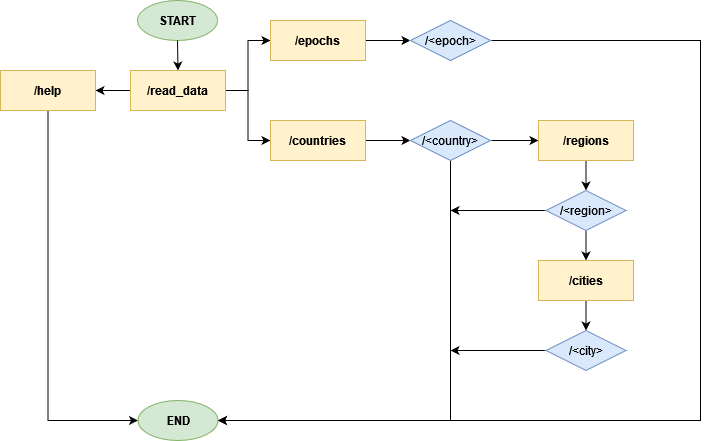

The diagram above was exported from draw.io. Its source (the exported page's mxGraphModel, read from the mxfile embedded in the PNG):
<mxGraphModel dx="1038" dy="556" grid="1" gridSize="10" guides="1" tooltips="1" connect="1" arrows="1" fold="1" page="1" pageScale="1" pageWidth="850" pageHeight="1100" math="0" shadow="0">
  <root>
    <mxCell id="0" />
    <mxCell id="1" parent="0" />
    <mxCell id="1iTLBh8CRkhGcp-RCHVJ-1" value="&lt;b&gt;START&lt;/b&gt;" style="ellipse;whiteSpace=wrap;html=1;fillColor=#d5e8d4;strokeColor=#82b366;" vertex="1" parent="1">
      <mxGeometry x="267" y="20" width="80" height="40" as="geometry" />
    </mxCell>
    <mxCell id="1iTLBh8CRkhGcp-RCHVJ-17" style="edgeStyle=orthogonalEdgeStyle;rounded=0;orthogonalLoop=1;jettySize=auto;html=1;exitX=0;exitY=0.5;exitDx=0;exitDy=0;entryX=1;entryY=0.5;entryDx=0;entryDy=0;" edge="1" parent="1" source="1iTLBh8CRkhGcp-RCHVJ-2" target="1iTLBh8CRkhGcp-RCHVJ-14">
      <mxGeometry relative="1" as="geometry" />
    </mxCell>
    <mxCell id="1iTLBh8CRkhGcp-RCHVJ-18" style="edgeStyle=orthogonalEdgeStyle;rounded=0;orthogonalLoop=1;jettySize=auto;html=1;exitX=1;exitY=0.5;exitDx=0;exitDy=0;entryX=0;entryY=0.5;entryDx=0;entryDy=0;" edge="1" parent="1" source="1iTLBh8CRkhGcp-RCHVJ-2" target="1iTLBh8CRkhGcp-RCHVJ-6">
      <mxGeometry relative="1" as="geometry" />
    </mxCell>
    <mxCell id="1iTLBh8CRkhGcp-RCHVJ-19" style="edgeStyle=orthogonalEdgeStyle;rounded=0;orthogonalLoop=1;jettySize=auto;html=1;exitX=1;exitY=0.5;exitDx=0;exitDy=0;entryX=0;entryY=0.5;entryDx=0;entryDy=0;" edge="1" parent="1" source="1iTLBh8CRkhGcp-RCHVJ-2" target="1iTLBh8CRkhGcp-RCHVJ-5">
      <mxGeometry relative="1" as="geometry" />
    </mxCell>
    <mxCell id="1iTLBh8CRkhGcp-RCHVJ-2" value="&lt;b&gt;/read_data&lt;/b&gt;" style="rounded=0;whiteSpace=wrap;html=1;fillColor=#fff2cc;strokeColor=#d6b656;" vertex="1" parent="1">
      <mxGeometry x="260" y="90" width="95" height="40" as="geometry" />
    </mxCell>
    <mxCell id="1iTLBh8CRkhGcp-RCHVJ-3" value="" style="endArrow=classic;html=1;rounded=0;entryX=0.5;entryY=0;entryDx=0;entryDy=0;" edge="1" parent="1" source="1iTLBh8CRkhGcp-RCHVJ-1" target="1iTLBh8CRkhGcp-RCHVJ-2">
      <mxGeometry width="50" height="50" relative="1" as="geometry">
        <mxPoint x="282" y="300" as="sourcePoint" />
        <mxPoint x="332" y="250" as="targetPoint" />
      </mxGeometry>
    </mxCell>
    <mxCell id="1iTLBh8CRkhGcp-RCHVJ-21" style="edgeStyle=orthogonalEdgeStyle;rounded=0;orthogonalLoop=1;jettySize=auto;html=1;exitX=1;exitY=0.5;exitDx=0;exitDy=0;entryX=0;entryY=0.5;entryDx=0;entryDy=0;" edge="1" parent="1" source="1iTLBh8CRkhGcp-RCHVJ-5" target="1iTLBh8CRkhGcp-RCHVJ-8">
      <mxGeometry relative="1" as="geometry" />
    </mxCell>
    <mxCell id="1iTLBh8CRkhGcp-RCHVJ-5" value="&lt;b&gt;/countries&lt;/b&gt;" style="rounded=0;whiteSpace=wrap;html=1;fillColor=#fff2cc;strokeColor=#d6b656;" vertex="1" parent="1">
      <mxGeometry x="400" y="140" width="95" height="40" as="geometry" />
    </mxCell>
    <mxCell id="1iTLBh8CRkhGcp-RCHVJ-20" style="edgeStyle=orthogonalEdgeStyle;rounded=0;orthogonalLoop=1;jettySize=auto;html=1;exitX=1;exitY=0.5;exitDx=0;exitDy=0;entryX=0;entryY=0.5;entryDx=0;entryDy=0;" edge="1" parent="1" source="1iTLBh8CRkhGcp-RCHVJ-6" target="1iTLBh8CRkhGcp-RCHVJ-7">
      <mxGeometry relative="1" as="geometry" />
    </mxCell>
    <mxCell id="1iTLBh8CRkhGcp-RCHVJ-6" value="&lt;b&gt;/epochs&lt;/b&gt;" style="rounded=0;whiteSpace=wrap;html=1;fillColor=#fff2cc;strokeColor=#d6b656;" vertex="1" parent="1">
      <mxGeometry x="400" y="40" width="95" height="40" as="geometry" />
    </mxCell>
    <mxCell id="1iTLBh8CRkhGcp-RCHVJ-28" style="edgeStyle=orthogonalEdgeStyle;rounded=0;orthogonalLoop=1;jettySize=auto;html=1;exitX=1;exitY=0.5;exitDx=0;exitDy=0;entryX=1;entryY=0.5;entryDx=0;entryDy=0;" edge="1" parent="1" source="1iTLBh8CRkhGcp-RCHVJ-7" target="1iTLBh8CRkhGcp-RCHVJ-26">
      <mxGeometry relative="1" as="geometry">
        <Array as="points">
          <mxPoint x="830" y="60" />
          <mxPoint x="830" y="440" />
        </Array>
      </mxGeometry>
    </mxCell>
    <mxCell id="1iTLBh8CRkhGcp-RCHVJ-7" value="/&amp;lt;epoch&amp;gt;" style="rhombus;whiteSpace=wrap;html=1;fillColor=#dae8fc;strokeColor=#6c8ebf;" vertex="1" parent="1">
      <mxGeometry x="540" y="40" width="80" height="40" as="geometry" />
    </mxCell>
    <mxCell id="1iTLBh8CRkhGcp-RCHVJ-22" style="edgeStyle=orthogonalEdgeStyle;rounded=0;orthogonalLoop=1;jettySize=auto;html=1;exitX=1;exitY=0.5;exitDx=0;exitDy=0;entryX=0;entryY=0.5;entryDx=0;entryDy=0;" edge="1" parent="1" source="1iTLBh8CRkhGcp-RCHVJ-8" target="1iTLBh8CRkhGcp-RCHVJ-9">
      <mxGeometry relative="1" as="geometry" />
    </mxCell>
    <mxCell id="1iTLBh8CRkhGcp-RCHVJ-29" style="edgeStyle=orthogonalEdgeStyle;rounded=0;orthogonalLoop=1;jettySize=auto;html=1;exitX=0.5;exitY=1;exitDx=0;exitDy=0;entryX=1;entryY=0.5;entryDx=0;entryDy=0;" edge="1" parent="1" source="1iTLBh8CRkhGcp-RCHVJ-8" target="1iTLBh8CRkhGcp-RCHVJ-26">
      <mxGeometry relative="1" as="geometry" />
    </mxCell>
    <mxCell id="1iTLBh8CRkhGcp-RCHVJ-8" value="/&amp;lt;country&amp;gt;" style="rhombus;whiteSpace=wrap;html=1;fillColor=#dae8fc;strokeColor=#6c8ebf;" vertex="1" parent="1">
      <mxGeometry x="540" y="140" width="80" height="40" as="geometry" />
    </mxCell>
    <mxCell id="1iTLBh8CRkhGcp-RCHVJ-23" style="edgeStyle=orthogonalEdgeStyle;rounded=0;orthogonalLoop=1;jettySize=auto;html=1;exitX=0.5;exitY=1;exitDx=0;exitDy=0;entryX=0.5;entryY=0;entryDx=0;entryDy=0;" edge="1" parent="1" source="1iTLBh8CRkhGcp-RCHVJ-9" target="1iTLBh8CRkhGcp-RCHVJ-10">
      <mxGeometry relative="1" as="geometry" />
    </mxCell>
    <mxCell id="1iTLBh8CRkhGcp-RCHVJ-9" value="&lt;b&gt;/regions&lt;/b&gt;" style="rounded=0;whiteSpace=wrap;html=1;fillColor=#fff2cc;strokeColor=#d6b656;" vertex="1" parent="1">
      <mxGeometry x="668" y="140" width="95" height="40" as="geometry" />
    </mxCell>
    <mxCell id="1iTLBh8CRkhGcp-RCHVJ-24" style="edgeStyle=orthogonalEdgeStyle;rounded=0;orthogonalLoop=1;jettySize=auto;html=1;exitX=0.5;exitY=1;exitDx=0;exitDy=0;entryX=0.5;entryY=0;entryDx=0;entryDy=0;" edge="1" parent="1" source="1iTLBh8CRkhGcp-RCHVJ-10" target="1iTLBh8CRkhGcp-RCHVJ-11">
      <mxGeometry relative="1" as="geometry" />
    </mxCell>
    <mxCell id="1iTLBh8CRkhGcp-RCHVJ-30" style="edgeStyle=orthogonalEdgeStyle;rounded=0;orthogonalLoop=1;jettySize=auto;html=1;exitX=0;exitY=0.5;exitDx=0;exitDy=0;" edge="1" parent="1" source="1iTLBh8CRkhGcp-RCHVJ-10">
      <mxGeometry relative="1" as="geometry">
        <mxPoint x="580" y="230" as="targetPoint" />
      </mxGeometry>
    </mxCell>
    <mxCell id="1iTLBh8CRkhGcp-RCHVJ-10" value="/&amp;lt;region&amp;gt;" style="rhombus;whiteSpace=wrap;html=1;fillColor=#dae8fc;strokeColor=#6c8ebf;" vertex="1" parent="1">
      <mxGeometry x="675.5" y="210" width="80" height="40" as="geometry" />
    </mxCell>
    <mxCell id="1iTLBh8CRkhGcp-RCHVJ-25" style="edgeStyle=orthogonalEdgeStyle;rounded=0;orthogonalLoop=1;jettySize=auto;html=1;exitX=0.5;exitY=1;exitDx=0;exitDy=0;entryX=0.5;entryY=0;entryDx=0;entryDy=0;" edge="1" parent="1" source="1iTLBh8CRkhGcp-RCHVJ-11" target="1iTLBh8CRkhGcp-RCHVJ-12">
      <mxGeometry relative="1" as="geometry" />
    </mxCell>
    <mxCell id="1iTLBh8CRkhGcp-RCHVJ-11" value="&lt;b&gt;/cities&lt;/b&gt;" style="rounded=0;whiteSpace=wrap;html=1;fillColor=#fff2cc;strokeColor=#d6b656;" vertex="1" parent="1">
      <mxGeometry x="668" y="280" width="95" height="40" as="geometry" />
    </mxCell>
    <mxCell id="1iTLBh8CRkhGcp-RCHVJ-31" style="edgeStyle=orthogonalEdgeStyle;rounded=0;orthogonalLoop=1;jettySize=auto;html=1;exitX=0;exitY=0.5;exitDx=0;exitDy=0;" edge="1" parent="1" source="1iTLBh8CRkhGcp-RCHVJ-12">
      <mxGeometry relative="1" as="geometry">
        <mxPoint x="580" y="370" as="targetPoint" />
      </mxGeometry>
    </mxCell>
    <mxCell id="1iTLBh8CRkhGcp-RCHVJ-12" value="/&amp;lt;city&amp;gt;" style="rhombus;whiteSpace=wrap;html=1;fillColor=#dae8fc;strokeColor=#6c8ebf;" vertex="1" parent="1">
      <mxGeometry x="675.5" y="350" width="80" height="40" as="geometry" />
    </mxCell>
    <mxCell id="1iTLBh8CRkhGcp-RCHVJ-27" style="edgeStyle=orthogonalEdgeStyle;rounded=0;orthogonalLoop=1;jettySize=auto;html=1;exitX=0.5;exitY=1;exitDx=0;exitDy=0;entryX=0;entryY=0.5;entryDx=0;entryDy=0;" edge="1" parent="1" source="1iTLBh8CRkhGcp-RCHVJ-14" target="1iTLBh8CRkhGcp-RCHVJ-26">
      <mxGeometry relative="1" as="geometry" />
    </mxCell>
    <mxCell id="1iTLBh8CRkhGcp-RCHVJ-14" value="&lt;b&gt;/help&lt;/b&gt;" style="rounded=0;whiteSpace=wrap;html=1;fillColor=#fff2cc;strokeColor=#d6b656;" vertex="1" parent="1">
      <mxGeometry x="130" y="90" width="95" height="40" as="geometry" />
    </mxCell>
    <mxCell id="1iTLBh8CRkhGcp-RCHVJ-26" value="&lt;b&gt;END&lt;/b&gt;" style="ellipse;whiteSpace=wrap;html=1;fillColor=#d5e8d4;strokeColor=#82b366;" vertex="1" parent="1">
      <mxGeometry x="267.5" y="420" width="80" height="40" as="geometry" />
    </mxCell>
  </root>
</mxGraphModel>